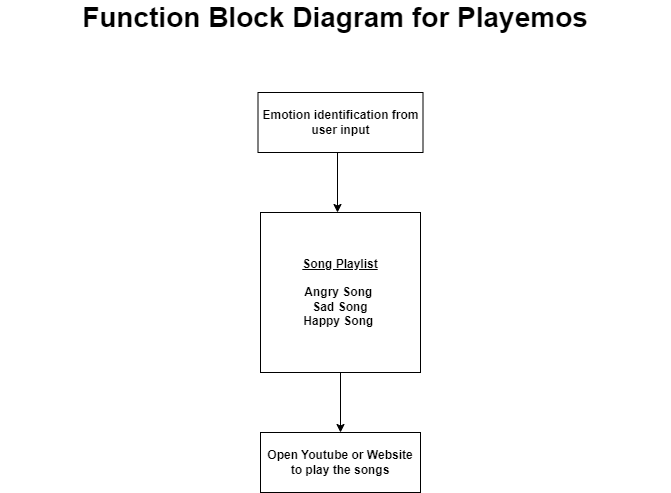

The diagram above was exported from draw.io. Its source (the exported page's mxGraphModel, read from the mxfile embedded in the PNG):
<mxGraphModel dx="1043" dy="571" grid="1" gridSize="10" guides="1" tooltips="1" connect="1" arrows="1" fold="1" page="1" pageScale="1" pageWidth="850" pageHeight="1100" math="0" shadow="0">
  <root>
    <mxCell id="0" />
    <mxCell id="1" parent="0" />
    <mxCell id="7gwM9aJ_pyPZqFR1vn43-7" value="" style="edgeStyle=orthogonalEdgeStyle;rounded=0;orthogonalLoop=1;jettySize=auto;html=1;" edge="1" parent="1" source="7gwM9aJ_pyPZqFR1vn43-1" target="7gwM9aJ_pyPZqFR1vn43-4">
      <mxGeometry relative="1" as="geometry" />
    </mxCell>
    <mxCell id="7gwM9aJ_pyPZqFR1vn43-1" value="&lt;b&gt;&lt;u&gt;Song Playlist&lt;/u&gt;&lt;br&gt;&amp;nbsp;&lt;br&gt;Angry Song&amp;nbsp;&lt;br&gt;Sad Song&lt;br&gt;Happy Song&amp;nbsp;&lt;br&gt;&lt;/b&gt;" style="whiteSpace=wrap;html=1;aspect=fixed;" vertex="1" parent="1">
      <mxGeometry x="360" y="220" width="160" height="160" as="geometry" />
    </mxCell>
    <mxCell id="7gwM9aJ_pyPZqFR1vn43-6" value="" style="edgeStyle=orthogonalEdgeStyle;rounded=0;orthogonalLoop=1;jettySize=auto;html=1;exitX=0.5;exitY=1;exitDx=0;exitDy=0;" edge="1" parent="1" source="7gwM9aJ_pyPZqFR1vn43-2" target="7gwM9aJ_pyPZqFR1vn43-1">
      <mxGeometry relative="1" as="geometry">
        <Array as="points">
          <mxPoint x="437" y="135" />
          <mxPoint x="437" y="135" />
        </Array>
      </mxGeometry>
    </mxCell>
    <mxCell id="7gwM9aJ_pyPZqFR1vn43-2" value="Emotion identification from user input" style="rounded=0;whiteSpace=wrap;html=1;fontStyle=1" vertex="1" parent="1">
      <mxGeometry x="357.5" y="100" width="165" height="60" as="geometry" />
    </mxCell>
    <mxCell id="7gwM9aJ_pyPZqFR1vn43-4" value="&lt;b&gt;Open Youtube or Website to play the songs&lt;/b&gt;" style="rounded=0;whiteSpace=wrap;html=1;" vertex="1" parent="1">
      <mxGeometry x="360" y="440" width="160" height="60" as="geometry" />
    </mxCell>
    <mxCell id="7gwM9aJ_pyPZqFR1vn43-8" value="&lt;font style=&quot;font-size: 28px;&quot;&gt;Function Block Diagram for Playemos&lt;/font&gt;" style="text;html=1;strokeColor=none;fillColor=none;align=center;verticalAlign=middle;whiteSpace=wrap;rounded=0;fontStyle=1" vertex="1" parent="1">
      <mxGeometry x="100" y="10" width="670" height="30" as="geometry" />
    </mxCell>
  </root>
</mxGraphModel>